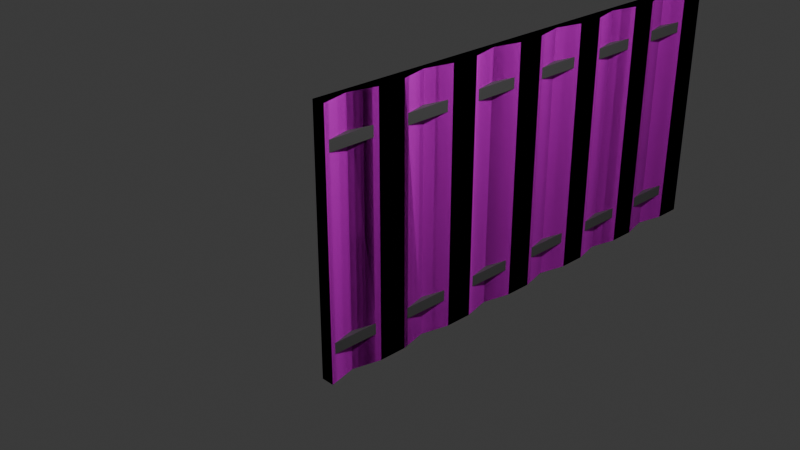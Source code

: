 # Source: fence.blend  (saved by Blender 4.2.66; exported with 4.5.12 LTS)
import bpy
from mathutils import Matrix  # noqa: F401  (used for matrix-valued properties, if any)

bpy.ops.wm.read_factory_settings(use_empty=True)
scene = bpy.context.scene
scene.name = 'Scene'

# ---- collections
col_collection = bpy.data.collections.new('Collection'); scene.collection.children.link(col_collection)

# ---- images (referenced by path relative to the original .blend; pixels are not part of the script)
import os
ASSET_DIR = os.environ.get("B2B_ASSET_DIR", "")  # directory of the original .blend (textures are referenced by path, not embedded)
HERE = os.path.dirname(os.path.abspath(__file__))  # packed textures are extracted next to this script under _unpacked/

def load_image(name, relpath, width, height, colorspace="sRGB"):
    """Load a texture the original file referenced (path relative to the .blend, or extracted next to this script)."""
    p = next((c for c in (os.path.join(HERE, relpath), os.path.join(ASSET_DIR, relpath)) if relpath and os.path.exists(c)), "")
    if p:
        img = bpy.data.images.load(p, check_existing=True)
        img.name = name
    else:  # same state as the original file: an image datablock whose file is absent (Cycles renders it pink)
        img = bpy.data.images.new(name, width, height)
        img.source = "FILE"
        img.filepath = "//" + (relpath or name)
    img.colorspace_settings.name = colorspace
    return img
img_2_png_001 = load_image('текстура забор 2.png.001', 'текстура забор 2.png', 1024, 1024, 'sRGB')

# ---- materials (node trees are filled in below, after node groups)
mat_material_001 = bpy.data.materials.new('Material.001')
mat_material_002 = bpy.data.materials.new('Material.002')

# ---- material node trees
mat_material_001.use_nodes = True; mat_material_001.node_tree.nodes.clear()
_N = mat_material_001.node_tree.nodes; _L = mat_material_001.node_tree.links
n0 = _N.new('ShaderNodeBsdfPrincipled'); n0.name = 'Principled BSDF'; n0.location = (10, 300)
n1 = _N.new('ShaderNodeOutputMaterial'); n1.name = 'Material Output'; n1.location = (300, 300)
n2 = _N.new('ShaderNodeTexImage'); n2.name = 'Image Texture'; n2.location = (-271, 198)
n2.image = img_2_png_001
_L.new(n0.outputs[0], n1.inputs[0])
_L.new(n2.outputs[0], n0.inputs[0])
n1.is_active_output = True
mat_material_002.use_nodes = True; mat_material_002.node_tree.nodes.clear()
_N = mat_material_002.node_tree.nodes; _L = mat_material_002.node_tree.links
n0 = _N.new('ShaderNodeBsdfPrincipled'); n0.name = 'Principled BSDF'; n0.location = (10, 300)
n0.inputs[0].default_value = (0.1878, 0.1878, 0.1878, 1.0)
n0.inputs[1].default_value = 0.5
n1 = _N.new('ShaderNodeOutputMaterial'); n1.name = 'Material Output'; n1.location = (300, 300)
_L.new(n0.outputs[0], n1.inputs[0])
n1.is_active_output = True

# ---- world
world_world = bpy.data.worlds.new('World'); scene.world = world_world
world_world.use_nodes = True; world_world.node_tree.nodes.clear()
_N = world_world.node_tree.nodes; _L = world_world.node_tree.links
n0 = _N.new('ShaderNodeOutputWorld'); n0.name = 'World Output'; n0.location = (300, 300)
n1 = _N.new('ShaderNodeBackground'); n1.name = 'Background'; n1.location = (10, 300)
n1.inputs[0].default_value = (0.05088, 0.05088, 0.05088, 1.0)
_L.new(n1.outputs[0], n0.inputs[0])
n0.is_active_output = True
world_world.color = (0.05088, 0.05088, 0.05088)
world_world.sun_shadow_jitter_overblur = 0.0

# ---- cameras
cam_camera = bpy.data.cameras.new('Camera')
cam_camera.clip_end = 100.0
cam_camera.ortho_scale = 7.314

# ---- lights
light_light = bpy.data.lights.new('Light', 'POINT')
light_light.energy = 1000.0
light_light.shadow_soft_size = 0.1

# ---- meshes
me_cube_003 = bpy.data.meshes.new('Cube.003')
me_cube_003.from_pydata([(-1.0, -1.0, -1.0), (-1.0, -1.0, 1.0), (-1.0, 1.0, -1.0), (-1.0, 1.0, 1.0), (1.0, -1.0, -1.0), (1.0, -1.0, 1.0), (1.0, 1.0, -1.0), (1.0, 1.0, 1.0), (-1.0, 0.6667, -1.0), (-1.0, 0.3333, -1.0), (-1.0, -2.98e-08, -1.0), (-1.0, -0.3333, -1.0), (-1.0, -0.6667, -1.0), (-1.0, -0.6667, 1.0), (-1.0, -0.3333, 1.0), (-1.0, 2.98e-08, 1.0), (-1.0, 0.3333, 1.0), (-1.0, 0.6667, 1.0), (-0.0008345, -0.6667, -1.0), (1.0, -0.3333, -1.0), (1.0, 2.98e-08, -1.0), (-0.01051, 0.3333, -1.0), (1.0, 0.6667, -1.0), (1.0, 0.6667, 1.0), (-0.01051, 0.3333, 1.0), (1.0, -2.98e-08, 1.0), (1.0, -0.3333, 1.0), (-0.0008345, -0.6667, 1.0), (0.0, 1.0, -1.0), (0.0, 1.0, 1.0), (0.0, -1.0, -1.0), (0.0, -1.0, 1.0), (0.0, 0.6667, 1.0), (0.0, 0.3333, 1.0), (0.0, 0.0, 1.0), (0.0, -0.3333, 1.0), (0.0, -0.6667, 1.0), (0.0, 0.6667, -1.0), (0.0, 0.3333, -1.0), (0.0, 0.0, -1.0), (0.0, -0.3333, -1.0), (0.0, -0.6667, -1.0), (-1.0, 1.0, -1.0), (-1.0, 1.0, 1.0), (-1.0, 3.0, -1.0), (-1.0, 3.0, 1.0), (1.0, 1.0, -1.0), (1.0, 1.0, 1.0), (1.0, 3.0, -1.0), (1.0, 3.0, 1.0), (-1.0, 2.667, -1.0), (-1.0, 2.333, -1.0), (-1.0, 2.0, -1.0), (-1.0, 1.667, -1.0), (-1.0, 1.333, -1.0), (-1.0, 1.333, 1.0), (-1.0, 1.667, 1.0), (-1.0, 2.0, 1.0), (-1.0, 2.333, 1.0), (-1.0, 2.667, 1.0), (-0.0008346, 1.333, -1.0), (1.0, 1.667, -1.0), (1.0, 2.0, -1.0), (-0.01051, 2.333, -1.0), (1.0, 2.667, -1.0), (1.0, 2.667, 1.0), (-0.01051, 2.333, 1.0), (1.0, 2.0, 1.0), (1.0, 1.667, 1.0), (-0.0008346, 1.333, 1.0), (-1.192e-07, 3.0, -1.0), (-1.192e-07, 3.0, 1.0), (-1.192e-07, 1.0, -1.0), (-1.192e-07, 1.0, 1.0), (-1.192e-07, 2.667, 1.0), (-1.192e-07, 2.333, 1.0), (-1.192e-07, 2.0, 1.0), (-1.192e-07, 1.667, 1.0), (-1.192e-07, 1.333, 1.0), (-1.192e-07, 2.667, -1.0), (-1.192e-07, 2.333, -1.0), (-1.192e-07, 2.0, -1.0), (-1.192e-07, 1.667, -1.0), (-1.192e-07, 1.333, -1.0), (-1.0, 3.0, -1.0), (-1.0, 3.0, 1.0), (-1.0, 5.0, -1.0), (-1.0, 5.0, 1.0), (1.0, 3.0, -1.0), (1.0, 3.0, 1.0), (1.0, 5.0, -1.0), (1.0, 5.0, 1.0), (-1.0, 4.667, -1.0), (-1.0, 4.333, -1.0), (-1.0, 4.0, -1.0), (-1.0, 3.667, -1.0), (-1.0, 3.333, -1.0), (-1.0, 3.333, 1.0), (-1.0, 3.667, 1.0), (-1.0, 4.0, 1.0), (-1.0, 4.333, 1.0), (-1.0, 4.667, 1.0), (-0.0008347, 3.333, -1.0), (1.0, 3.667, -1.0), (1.0, 4.0, -1.0), (-0.01051, 4.333, -1.0), (1.0, 4.667, -1.0), (1.0, 4.667, 1.0), (-0.01051, 4.333, 1.0), (1.0, 4.0, 1.0), (1.0, 3.667, 1.0), (-0.0008347, 3.333, 1.0), (-2.384e-07, 5.0, -1.0), (-2.384e-07, 5.0, 1.0), (-2.384e-07, 3.0, -1.0), (-2.384e-07, 3.0, 1.0), (-2.384e-07, 4.667, 1.0), (-2.384e-07, 4.333, 1.0), (-2.384e-07, 4.0, 1.0), (-2.384e-07, 3.667, 1.0), (-2.384e-07, 3.333, 1.0), (-2.384e-07, 4.667, -1.0), (-2.384e-07, 4.333, -1.0), (-2.384e-07, 4.0, -1.0), (-2.384e-07, 3.667, -1.0), (-2.384e-07, 3.333, -1.0)], [], [(8, 17, 3, 2), (28, 29, 7, 6), (18, 27, 5, 4), (30, 31, 1, 0), (41, 18, 4, 30), (36, 13, 1, 31), (29, 3, 17, 32), (32, 17, 16, 33), (33, 16, 15, 34), (34, 15, 14, 35), (35, 14, 13, 36), (28, 6, 22, 37), (37, 22, 21, 38), (38, 21, 20, 39), (39, 20, 19, 40), (40, 19, 18, 41), (6, 7, 23, 22), (22, 23, 24, 21), (21, 24, 25, 20), (20, 25, 26, 19), (19, 26, 27, 18), (0, 1, 13, 12), (12, 13, 14, 11), (11, 14, 15, 10), (10, 15, 16, 9), (9, 16, 17, 8), (11, 40, 41, 12), (10, 39, 40, 11), (9, 38, 39, 10), (8, 37, 38, 9), (2, 28, 37, 8), (26, 35, 36, 27), (25, 34, 35, 26), (24, 33, 34, 25), (23, 32, 33, 24), (7, 29, 32, 23), (27, 36, 31, 5), (12, 41, 30, 0), (4, 5, 31, 30), (2, 3, 29, 28), (50, 59, 45, 44), (70, 71, 49, 48), (60, 69, 47, 46), (72, 73, 43, 42), (83, 60, 46, 72), (78, 55, 43, 73), (71, 45, 59, 74), (74, 59, 58, 75), (75, 58, 57, 76), (76, 57, 56, 77), (77, 56, 55, 78), (70, 48, 64, 79), (79, 64, 63, 80), (80, 63, 62, 81), (81, 62, 61, 82), (82, 61, 60, 83), (48, 49, 65, 64), (64, 65, 66, 63), (63, 66, 67, 62), (62, 67, 68, 61), (61, 68, 69, 60), (42, 43, 55, 54), (54, 55, 56, 53), (53, 56, 57, 52), (52, 57, 58, 51), (51, 58, 59, 50), (53, 82, 83, 54), (52, 81, 82, 53), (51, 80, 81, 52), (50, 79, 80, 51), (44, 70, 79, 50), (68, 77, 78, 69), (67, 76, 77, 68), (66, 75, 76, 67), (65, 74, 75, 66), (49, 71, 74, 65), (69, 78, 73, 47), (54, 83, 72, 42), (46, 47, 73, 72), (44, 45, 71, 70), (92, 101, 87, 86), (112, 113, 91, 90), (102, 111, 89, 88), (114, 115, 85, 84), (125, 102, 88, 114), (120, 97, 85, 115), (113, 87, 101, 116), (116, 101, 100, 117), (117, 100, 99, 118), (118, 99, 98, 119), (119, 98, 97, 120), (112, 90, 106, 121), (121, 106, 105, 122), (122, 105, 104, 123), (123, 104, 103, 124), (124, 103, 102, 125), (90, 91, 107, 106), (106, 107, 108, 105), (105, 108, 109, 104), (104, 109, 110, 103), (103, 110, 111, 102), (84, 85, 97, 96), (96, 97, 98, 95), (95, 98, 99, 94), (94, 99, 100, 93), (93, 100, 101, 92), (95, 124, 125, 96), (94, 123, 124, 95), (93, 122, 123, 94), (92, 121, 122, 93), (86, 112, 121, 92), (110, 119, 120, 111), (109, 118, 119, 110), (108, 117, 118, 109), (107, 116, 117, 108), (91, 113, 116, 107), (111, 120, 115, 89), (96, 125, 114, 84), (88, 89, 115, 114), (86, 87, 113, 112)])
_uv = me_cube_003.uv_layers.new(name='UVMap')
_uv.uv.foreach_set('vector', [0.2578, 0.2032, 0.5078, 0.2032, 0.5078, 0.2448, 0.2578, 0.2448, 0.2578, 0.3698, 0.5078, 0.3698, 0.5078, 0.4948, 0.2578, 0.4948, 0.07548, 0.5039, 0.3255, 0.5039, 0.3255, 0.5456, 0.07548, 0.5456, 0.2578, 0.8698, 0.5078, 0.8698, 0.5078, 0.9948, 0.2578, 0.9948, 0.1328, 0.7032, 0.2578, 0.7032, 0.2578, 0.7448, 0.1328, 0.7448, 0.6328, 0.7032, 0.7578, 0.7032, 0.7578, 0.7448, 0.6328, 0.7448, 0.6328, 0.4948, 0.7578, 0.4948, 0.7578, 0.5365, 0.6328, 0.5365, 0.6328, 0.5365, 0.7578, 0.5365, 0.7578, 0.5782, 0.6328, 0.5782, 0.6328, 0.5782, 0.7578, 0.5782, 0.7578, 0.6198, 0.6328, 0.6198, 0.6328, 0.6198, 0.7578, 0.6198, 0.7578, 0.6615, 0.6328, 0.6615, 0.6328, 0.6615, 0.7578, 0.6615, 0.7578, 0.7032, 0.6328, 0.7032, 0.1328, 0.4948, 0.2578, 0.4948, 0.2578, 0.5365, 0.1328, 0.5365, 0.1328, 0.5365, 0.2578, 0.5365, 0.2578, 0.5782, 0.1328, 0.5782, 0.1328, 0.5782, 0.2578, 0.5782, 0.2578, 0.6198, 0.1328, 0.6198, 0.1328, 0.6198, 0.2578, 0.6198, 0.2578, 0.6615, 0.1328, 0.6615, 0.1328, 0.6615, 0.2578, 0.6615, 0.2578, 0.7032, 0.1328, 0.7032, 0.4643, 0.2599, 0.7143, 0.2599, 0.7143, 0.3016, 0.4643, 0.3016, 0.4643, 0.3016, 0.7143, 0.3016, 0.7143, 0.3433, 0.4643, 0.3433, 0.4643, 0.3433, 0.7143, 0.3433, 0.7143, 0.3849, 0.4643, 0.3849, 0.7218, 0.6187, 0.9718, 0.6187, 0.9718, 0.6604, 0.7218, 0.6604, 0.4643, 0.4266, 0.7143, 0.4266, 0.7143, 0.4683, 0.4643, 0.4683, 0.2578, -0.005177, 0.5078, -0.005177, 0.5078, 0.03649, 0.2578, 0.03649, 0.2578, 0.03649, 0.5078, 0.03649, 0.5078, 0.07816, 0.2578, 0.07816, 0.2578, 0.07816, 0.5078, 0.07816, 0.5078, 0.1198, 0.2578, 0.1198, 0.2578, 0.1198, 0.5078, 0.1198, 0.5078, 0.1615, 0.2578, 0.1615, 0.2578, 0.1615, 0.5078, 0.1615, 0.5078, 0.2032, 0.2578, 0.2032, 0.007776, 0.6615, 0.1328, 0.6615, 0.1328, 0.7032, 0.007776, 0.7032, 0.007776, 0.6198, 0.1328, 0.6198, 0.1328, 0.6615, 0.007776, 0.6615, 0.007776, 0.5782, 0.1328, 0.5782, 0.1328, 0.6198, 0.007776, 0.6198, 0.007776, 0.5365, 0.1328, 0.5365, 0.1328, 0.5782, 0.007776, 0.5782, 0.007776, 0.4948, 0.1328, 0.4948, 0.1328, 0.5365, 0.007776, 0.5365, 0.5078, 0.6615, 0.6328, 0.6615, 0.6328, 0.7032, 0.5078, 0.7032, 0.5078, 0.6198, 0.6328, 0.6198, 0.6328, 0.6615, 0.5078, 0.6615, 0.5078, 0.5782, 0.6328, 0.5782, 0.6328, 0.6198, 0.5078, 0.6198, 0.5078, 0.5365, 0.6328, 0.5365, 0.6328, 0.5782, 0.5078, 0.5782, 0.5078, 0.4948, 0.6328, 0.4948, 0.6328, 0.5365, 0.5078, 0.5365, 0.5078, 0.7032, 0.6328, 0.7032, 0.6328, 0.7448, 0.5078, 0.7448, 0.007776, 0.7032, 0.1328, 0.7032, 0.1328, 0.7448, 0.007776, 0.7448, 0.2578, 0.7448, 0.5078, 0.7448, 0.5078, 0.8698, 0.2578, 0.8698, 0.2578, 0.2448, 0.5078, 0.2448, 0.5078, 0.3698, 0.2578, 0.3698, 0.2578, 0.2032, 0.5078, 0.2032, 0.5078, 0.2448, 0.2578, 0.2448, 0.2578, 0.3698, 0.5078, 0.3698, 0.5078, 0.4948, 0.2578, 0.4948, 0.07548, 0.5039, 0.3255, 0.5039, 0.3255, 0.5456, 0.07548, 0.5456, 0.2578, 0.8698, 0.5078, 0.8698, 0.5078, 0.9948, 0.2578, 0.9948, 0.1328, 0.7032, 0.2578, 0.7032, 0.2578, 0.7448, 0.1328, 0.7448, 0.6328, 0.7032, 0.7578, 0.7032, 0.7578, 0.7448, 0.6328, 0.7448, 0.6328, 0.4948, 0.7578, 0.4948, 0.7578, 0.5365, 0.6328, 0.5365, 0.6328, 0.5365, 0.7578, 0.5365, 0.7578, 0.5782, 0.6328, 0.5782, 0.6328, 0.5782, 0.7578, 0.5782, 0.7578, 0.6198, 0.6328, 0.6198, 0.6328, 0.6198, 0.7578, 0.6198, 0.7578, 0.6615, 0.6328, 0.6615, 0.6328, 0.6615, 0.7578, 0.6615, 0.7578, 0.7032, 0.6328, 0.7032, 0.1328, 0.4948, 0.2578, 0.4948, 0.2578, 0.5365, 0.1328, 0.5365, 0.1328, 0.5365, 0.2578, 0.5365, 0.2578, 0.5782, 0.1328, 0.5782, 0.1328, 0.5782, 0.2578, 0.5782, 0.2578, 0.6198, 0.1328, 0.6198, 0.1328, 0.6198, 0.2578, 0.6198, 0.2578, 0.6615, 0.1328, 0.6615, 0.1328, 0.6615, 0.2578, 0.6615, 0.2578, 0.7032, 0.1328, 0.7032, 0.5693, 0.1836, 0.8193, 0.1836, 0.8193, 0.2253, 0.5693, 0.2253, 0.07548, 0.3373, 0.3255, 0.3373, 0.3255, 0.3789, 0.07548, 0.3789, 0.07548, 0.3789, 0.3255, 0.3789, 0.3255, 0.4206, 0.07548, 0.4206, 0.5348, 0.7971, 0.7848, 0.7971, 0.7848, 0.8388, 0.5348, 0.8388, 0.5348, 0.8388, 0.7848, 0.8388, 0.7848, 0.8804, 0.5348, 0.8804, 0.2578, -0.005177, 0.5078, -0.005177, 0.5078, 0.03649, 0.2578, 0.03649, 0.2578, 0.03649, 0.5078, 0.03649, 0.5078, 0.07816, 0.2578, 0.07816, 0.2578, 0.07816, 0.5078, 0.07816, 0.5078, 0.1198, 0.2578, 0.1198, 0.2578, 0.1198, 0.5078, 0.1198, 0.5078, 0.1615, 0.2578, 0.1615, 0.2578, 0.1615, 0.5078, 0.1615, 0.5078, 0.2032, 0.2578, 0.2032, 0.007776, 0.6615, 0.1328, 0.6615, 0.1328, 0.7032, 0.007776, 0.7032, 0.007776, 0.6198, 0.1328, 0.6198, 0.1328, 0.6615, 0.007776, 0.6615, 0.007776, 0.5782, 0.1328, 0.5782, 0.1328, 0.6198, 0.007776, 0.6198, 0.007776, 0.5365, 0.1328, 0.5365, 0.1328, 0.5782, 0.007776, 0.5782, 0.007776, 0.4948, 0.1328, 0.4948, 0.1328, 0.5365, 0.007776, 0.5365, 0.5078, 0.6615, 0.6328, 0.6615, 0.6328, 0.7032, 0.5078, 0.7032, 0.5078, 0.6198, 0.6328, 0.6198, 0.6328, 0.6615, 0.5078, 0.6615, 0.5078, 0.5782, 0.6328, 0.5782, 0.6328, 0.6198, 0.5078, 0.6198, 0.5078, 0.5365, 0.6328, 0.5365, 0.6328, 0.5782, 0.5078, 0.5782, 0.5078, 0.4948, 0.6328, 0.4948, 0.6328, 0.5365, 0.5078, 0.5365, 0.5078, 0.7032, 0.6328, 0.7032, 0.6328, 0.7448, 0.5078, 0.7448, 0.007776, 0.7032, 0.1328, 0.7032, 0.1328, 0.7448, 0.007776, 0.7448, 0.2578, 0.7448, 0.5078, 0.7448, 0.5078, 0.8698, 0.2578, 0.8698, 0.2578, 0.2448, 0.5078, 0.2448, 0.5078, 0.3698, 0.2578, 0.3698, 0.2578, 0.2032, 0.5078, 0.2032, 0.5078, 0.2448, 0.2578, 0.2448, 0.2578, 0.3698, 0.5078, 0.3698, 0.5078, 0.4948, 0.2578, 0.4948, 0.07548, 0.5039, 0.3255, 0.5039, 0.3255, 0.5456, 0.07548, 0.5456, 0.2578, 0.8698, 0.5078, 0.8698, 0.5078, 0.9948, 0.2578, 0.9948, 0.1328, 0.7032, 0.2578, 0.7032, 0.2578, 0.7448, 0.1328, 0.7448, 0.6328, 0.7032, 0.7578, 0.7032, 0.7578, 0.7448, 0.6328, 0.7448, 0.6328, 0.4948, 0.7578, 0.4948, 0.7578, 0.5365, 0.6328, 0.5365, 0.6328, 0.5365, 0.7578, 0.5365, 0.7578, 0.5782, 0.6328, 0.5782, 0.6328, 0.5782, 0.7578, 0.5782, 0.7578, 0.6198, 0.6328, 0.6198, 0.6328, 0.6198, 0.7578, 0.6198, 0.7578, 0.6615, 0.6328, 0.6615, 0.6328, 0.6615, 0.7578, 0.6615, 0.7578, 0.7032, 0.6328, 0.7032, 0.1328, 0.4948, 0.2578, 0.4948, 0.2578, 0.5365, 0.1328, 0.5365, 0.1328, 0.5365, 0.2578, 0.5365, 0.2578, 0.5782, 0.1328, 0.5782, 0.1328, 0.5782, 0.2578, 0.5782, 0.2578, 0.6198, 0.1328, 0.6198, 0.1328, 0.6198, 0.2578, 0.6198, 0.2578, 0.6615, 0.1328, 0.6615, 0.1328, 0.6615, 0.2578, 0.6615, 0.2578, 0.7032, 0.1328, 0.7032, 0.07548, 0.2956, 0.3255, 0.2956, 0.3255, 0.3373, 0.07548, 0.3373, 0.07548, 0.3373, 0.3255, 0.3373, 0.3255, 0.3789, 0.07548, 0.3789, 0.07548, 0.3789, 0.3255, 0.3789, 0.3255, 0.4206, 0.07548, 0.4206, 0.07548, 0.4206, 0.3255, 0.4206, 0.3255, 0.4623, 0.07548, 0.4623, 0.07548, 0.4623, 0.3255, 0.4623, 0.3255, 0.5039, 0.07548, 0.5039, 0.2578, -0.005177, 0.5078, -0.005177, 0.5078, 0.03649, 0.2578, 0.03649, 0.2578, 0.03649, 0.5078, 0.03649, 0.5078, 0.07816, 0.2578, 0.07816, 0.2578, 0.07816, 0.5078, 0.07816, 0.5078, 0.1198, 0.2578, 0.1198, 0.2578, 0.1198, 0.5078, 0.1198, 0.5078, 0.1615, 0.2578, 0.1615, 0.2578, 0.1615, 0.5078, 0.1615, 0.5078, 0.2032, 0.2578, 0.2032, 0.007776, 0.6615, 0.1328, 0.6615, 0.1328, 0.7032, 0.007776, 0.7032, 0.007776, 0.6198, 0.1328, 0.6198, 0.1328, 0.6615, 0.007776, 0.6615, 0.007776, 0.5782, 0.1328, 0.5782, 0.1328, 0.6198, 0.007776, 0.6198, 0.007776, 0.5365, 0.1328, 0.5365, 0.1328, 0.5782, 0.007776, 0.5782, 0.007776, 0.4948, 0.1328, 0.4948, 0.1328, 0.5365, 0.007776, 0.5365, 0.5078, 0.6615, 0.6328, 0.6615, 0.6328, 0.7032, 0.5078, 0.7032, 0.5078, 0.6198, 0.6328, 0.6198, 0.6328, 0.6615, 0.5078, 0.6615, 0.5078, 0.5782, 0.6328, 0.5782, 0.6328, 0.6198, 0.5078, 0.6198, 0.5078, 0.5365, 0.6328, 0.5365, 0.6328, 0.5782, 0.5078, 0.5782, 0.5078, 0.4948, 0.6328, 0.4948, 0.6328, 0.5365, 0.5078, 0.5365, 0.5078, 0.7032, 0.6328, 0.7032, 0.6328, 0.7448, 0.5078, 0.7448, 0.007776, 0.7032, 0.1328, 0.7032, 0.1328, 0.7448, 0.007776, 0.7448, 0.2578, 0.7448, 0.5078, 0.7448, 0.5078, 0.8698, 0.2578, 0.8698, 0.2578, 0.2448, 0.5078, 0.2448, 0.5078, 0.3698, 0.2578, 0.3698])
me_cube_003.materials.append(mat_material_001)
me_cube_003.update()
me_cube_004 = bpy.data.meshes.new('Cube.004')
me_cube_004.from_pydata([(-1.0, -1.0, -1.0), (-1.0, -1.0, 1.0), (-1.0, 1.0, -1.0), (-1.0, 1.0, 1.0), (1.0, -1.0, -1.0), (1.0, -1.0, 1.0), (1.0, 1.0, -1.0), (1.0, 1.0, 1.0)], [], [(0, 1, 3, 2), (2, 3, 7, 6), (6, 7, 5, 4), (4, 5, 1, 0), (2, 6, 4, 0), (7, 3, 1, 5)])
_uv = me_cube_004.uv_layers.new(name='UVMap')
_uv.uv.foreach_set('vector', [0.375, 0.0, 0.625, 0.0, 0.625, 0.25, 0.375, 0.25, 0.375, 0.25, 0.625, 0.25, 0.625, 0.5, 0.375, 0.5, 0.375, 0.5, 0.625, 0.5, 0.625, 0.75, 0.375, 0.75, 0.375, 0.75, 0.625, 0.75, 0.625, 1.0, 0.375, 1.0, 0.125, 0.5, 0.375, 0.5, 0.375, 0.75, 0.125, 0.75, 0.625, 0.5, 0.875, 0.5, 0.875, 0.75, 0.625, 0.75])
me_cube_004.materials.append(mat_material_002)
me_cube_004.update()
me_cube_005 = bpy.data.meshes.new('Cube.005')
me_cube_005.from_pydata([(-1.0, -1.0, -1.0), (-1.0, -1.0, 1.0), (-1.0, 1.0, -1.0), (-1.0, 1.0, 1.0), (1.0, -1.0, -1.0), (1.0, -1.0, 1.0), (1.0, 1.0, -1.0), (1.0, 1.0, 1.0)], [], [(0, 1, 3, 2), (2, 3, 7, 6), (6, 7, 5, 4), (4, 5, 1, 0), (2, 6, 4, 0), (7, 3, 1, 5)])
_uv = me_cube_005.uv_layers.new(name='UVMap')
_uv.uv.foreach_set('vector', [0.375, 0.0, 0.625, 0.0, 0.625, 0.25, 0.375, 0.25, 0.375, 0.25, 0.625, 0.25, 0.625, 0.5, 0.375, 0.5, 0.375, 0.5, 0.625, 0.5, 0.625, 0.75, 0.375, 0.75, 0.375, 0.75, 0.625, 0.75, 0.625, 1.0, 0.375, 1.0, 0.125, 0.5, 0.375, 0.5, 0.375, 0.75, 0.125, 0.75, 0.625, 0.5, 0.875, 0.5, 0.875, 0.75, 0.625, 0.75])
me_cube_005.materials.append(mat_material_002)
me_cube_005.update()

# ---- objects
ob_light = bpy.data.objects.new('Light', light_light)
ob_camera = bpy.data.objects.new('Camera', cam_camera)
ob_cube = bpy.data.objects.new('Cube', me_cube_003)
ob_cube_001 = bpy.data.objects.new('Cube.001', me_cube_004)
ob_cube_002 = bpy.data.objects.new('Cube.002', me_cube_005)

# ---- transforms, parenting, visibility, modifiers, constraints
ob_light.location = (4.076, 1.005, 5.904)
ob_light.rotation_euler = (0.6503, 0.05522, 1.866)
ob_light.lock_rotations_4d = False
ob_light.empty_display_type = 'ARROWS'
ob_light.color = (0.0, 0.0, 0.0, 0.0)
ob_light.lineart.crease_threshold = 0.0
ob_camera.location = (7.359, -6.926, 4.958)
ob_camera.rotation_euler = (1.109, 0.0, 0.8149)
ob_camera.lock_rotations_4d = False
ob_camera.empty_display_type = 'ARROWS'
ob_camera.color = (0.0, 0.0, 0.0, 0.0)
ob_camera.display_type = 'WIRE'
ob_camera.lineart.crease_threshold = 0.0
ob_cube.location = (0.0, 0.0, 0.0)
ob_cube.scale = (0.0786, 1.0, 1.513)
_m = ob_cube.modifiers.new('Array', 'ARRAY')
_m.relative_offset_displace = (0.0, 0.0, 0.0)
ob_cube_001.location = (0.02565, 0.0, 1.076)
ob_cube_001.scale = (0.03918, 0.9879, 0.06448)
_m = ob_cube_001.modifiers.new('Array', 'ARRAY')
_m.count = 3
_m.relative_offset_displace = (-5.96e-08, 1.0, 0.0)
ob_cube_002.location = (0.02565, 0.0, -1.111)
ob_cube_002.scale = (0.03918, 0.9879, 0.06448)
_m = ob_cube_002.modifiers.new('Array', 'ARRAY')
_m.count = 3
_m.relative_offset_displace = (-5.96e-08, 1.0, 0.0)

# ---- collection membership
col_collection.objects.link(ob_light)
col_collection.objects.link(ob_camera)
col_collection.objects.link(ob_cube)
col_collection.objects.link(ob_cube_001)
col_collection.objects.link(ob_cube_002)

# ---- scene / render settings (as saved in the file)
scene.camera = ob_camera
scene.frame_start = 1; scene.frame_end = 250; scene.frame_set(1)
scene.render.engine = 'BLENDER_EEVEE_NEXT'
bpy.context.view_layer.update()
